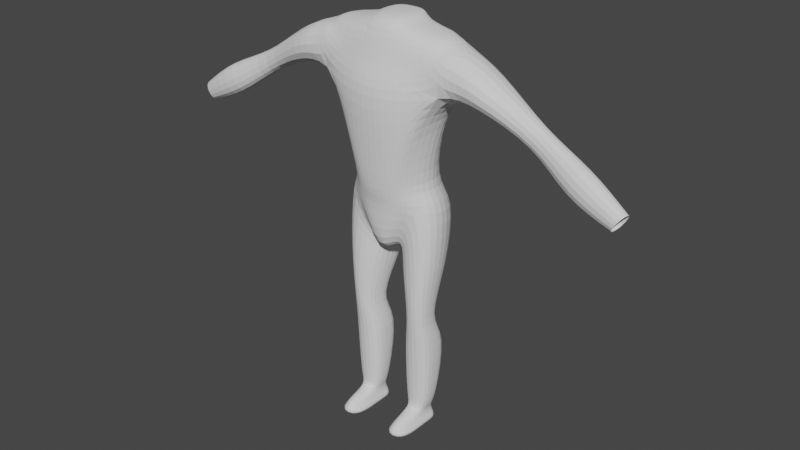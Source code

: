 # Source: BasicHumanEDIT2.blend  (saved by Blender 2.93.20; exported with 4.5.12 LTS)
import bpy
from mathutils import Matrix  # noqa: F401  (used for matrix-valued properties, if any)

bpy.ops.wm.read_factory_settings(use_empty=True)
scene = bpy.context.scene
scene.name = 'Scene'

# ---- collections
col_collection = bpy.data.collections.new('Collection'); scene.collection.children.link(col_collection)

# ---- world
world_world = bpy.data.worlds.new('World'); scene.world = world_world
world_world.use_nodes = True; world_world.node_tree.nodes.clear()
_N = world_world.node_tree.nodes; _L = world_world.node_tree.links
n0 = _N.new('ShaderNodeOutputWorld'); n0.name = 'World Output'; n0.location = (300, 300)
n1 = _N.new('ShaderNodeBackground'); n1.name = 'Background'; n1.location = (10, 300)
n1.inputs[0].default_value = (0.05088, 0.05088, 0.05088, 1.0)
_L.new(n1.outputs[0], n0.inputs[0])
n0.is_active_output = True
world_world.color = (0.05088, 0.05088, 0.05088)
world_world.use_sun_shadow = False
world_world.sun_shadow_jitter_overblur = 0.0

# ---- meshes
me_cube_001 = bpy.data.meshes.new('Cube.001')
me_cube_001.from_pydata([(0.3975, -0.7659, 5.545), (1.046, -1.0, 7.026), (0.2261, 0.4277, 5.538), (0.9569, 1.124, 6.57), (0.0, -0.009473, 5.487), (0.0, 0.3636, 7.026), (0.0, -1.192, 5.324), (0.0, -1.245, 6.85), (1.068, -0.1624, 0.4888), (0.606, -0.1624, 0.4888), (0.606, -0.719, 0.4888), (1.068, -0.719, 0.4888), (0.0, 0.2518, 11.53), (1.96, 0.2485, 11.23), (1.941, -1.045, 10.99), (0.0, -1.064, 11.54), (0.0, 0.2011, 10.45), (1.876, 0.4698, 9.945), (1.875, -1.103, 10.01), (0.0, -1.627, 9.984), (6.831, -0.4413, 8.423), (6.779, -0.9179, 8.462), (6.462, -0.931, 7.953), (6.513, -0.4544, 7.913), (0.0382, 0.7138, 6.57), (0.113, -1.192, 5.324), (0.01073, 8.576e-06, 5.603), (0.5899, -1.169, 6.85), (0.4225, 0.289, 11.7), (0.4262, -1.058, 11.54), (0.7492, -1.525, 10.02), (0.2566, 0.5583, 10.43), (1.134, -0.9604, 3.373), (1.134, -0.3809, 3.373), (0.6435, -0.3809, 3.373), (0.7462, -0.9604, 3.373), (1.27, -0.01901, -0.05718), (0.4051, -0.01901, -0.05718), (0.4051, -0.719, -0.05718), (1.27, -0.719, -0.05718), (0.9049, -1.377, 0.4215), (0.7697, -1.377, 0.4215), (1.27, -1.703, -0.05718), (0.4051, -1.703, -0.05718), (0.5785, -0.719, 0.2158), (1.096, -0.719, 0.2158), (0.5785, -0.01901, 0.2158), (1.096, -0.01901, 0.2158), (0.5785, -1.703, 0.2158), (1.096, -1.703, 0.2158), (1.281, -0.8555, 2.725), (0.4451, -0.8555, 2.725), (1.281, 0.4058, 2.725), (0.4451, 0.4058, 2.725), (1.291, 0.3599, 4.824), (0.2608, 0.5941, 5.001), (1.32, -1.008, 4.973), (0.4865, -0.966, 5.002), (4.275, -0.2567, 9.231), (4.25, -0.6319, 9.25), (4.435, -0.6284, 9.746), (4.458, -0.2532, 9.727), (5.317, -0.3004, 8.338), (5.722, -1.082, 9.323), (5.239, -1.099, 8.398), (5.8, -0.2835, 9.263), (2.774, -1.266, 9.94), (2.871, 0.2631, 10.82), (2.786, 0.07229, 9.929), (2.885, -1.081, 11.0), (0.0, 0.2011, 9.152), (1.009, 0.2974, 9.297), (0.0, -1.49, 8.347), (1.085, -1.131, 8.987), (0.2566, 0.4245, 9.176), (0.8275, -1.382, 8.335), (0.3113, -0.5693, 11.7), (0.0, -0.6543, 11.7), (0.0, 0.3486, 11.7), (0.543, 0.2709, 11.53), (0.2261, -0.2498, 5.489), (1.694, -0.369, 7.026), (0.0, -0.3855, 5.487), (0.571, -0.369, 0.4888), (1.101, -0.369, 0.4888), (0.0, -0.1529, 11.7), (0.5504, -0.1962, 11.7), (0.1209, -0.2498, 5.487), (0.5832, -0.5281, 3.373), (1.203, -0.5281, 3.373), (0.4051, -0.369, -0.05718), (1.27, -0.369, -0.05718), (1.096, -0.369, 0.2158), (0.5785, -0.369, 0.2158), (0.3862, -0.2248, 2.725), (1.344, -0.2248, 2.725), (1.467, -0.4012, 4.973), (0.1676, -0.2477, 4.978), (1.601, -0.369, 9.331), (0.7662, -0.3982, 11.53), (0.0, -1.292, 10.51), (0.6269, -1.198, 10.61), (1.903, -0.6041, 11.28), (0.447, 0.5043, 10.8), (0.0, 0.229, 10.8), (1.303, -0.9524, 11.29), (1.436, 0.2418, 11.38), (1.436, -0.3831, 11.42), (1.139, -1.135, 10.69), (1.171, 0.466, 10.77), (0.8356, 0.262, 7.225), (0.0, -1.382, 7.128), (0.0, 0.3508, 7.183), (0.8356, -1.0, 7.198), (0.2071, 0.4378, 7.189), (0.4027, -1.329, 7.131), (1.049, -0.369, 7.198), (1.202, -0.7537, 0.7061), (0.5161, -0.7537, 0.7061), (1.202, 4.205e-05, 0.7061), (0.5161, 4.204e-05, 0.7061), (0.4645, -0.3768, 0.7061), (1.251, -0.3768, 0.7061), (0.2566, 0.5057, 9.938), (1.517, 0.3984, 9.677), (0.0, 0.2011, 9.883), (1.691, 0.09441, 9.773), (2.311, -1.077, 11.16), (0.3518, 0.5313, 10.62), (1.704, -0.5511, 11.34), (1.329, 0.2815, 11.41), (1.524, 0.4679, 10.36), (0.0, 0.2151, 10.63)], [], [(26, 24, 3, 2), (122, 117, 11, 84), (87, 80, 0, 25), (31, 16, 132, 128), (25, 27, 7, 6), (11, 10, 41, 40), (120, 119, 8, 9), (117, 118, 10, 11), (121, 120, 9, 83), (86, 85, 77, 76), (103, 109, 131, 128), (68, 126, 124, 17), (75, 73, 18, 30), (74, 70, 125, 123), (64, 62, 23, 22), (62, 65, 20, 23), (63, 64, 22, 21), (71, 74, 123, 124), (72, 75, 30, 19), (19, 30, 101, 100), (0, 1, 27, 25), (102, 13, 130, 129), (82, 87, 25, 6), (4, 5, 24, 26), (97, 55, 34, 88), (56, 57, 35, 32), (55, 54, 33, 34), (96, 56, 32, 89), (90, 91, 39, 38), (93, 46, 37, 90), (92, 45, 39, 91), (46, 47, 36, 37), (49, 48, 43, 42), (44, 38, 43, 48), (45, 11, 40, 49), (38, 39, 42, 43), (39, 45, 49, 42), (10, 44, 48, 41), (40, 41, 48, 49), (9, 8, 47, 46), (84, 11, 45, 92), (83, 9, 46, 93), (88, 34, 53, 94), (32, 35, 51, 50), (34, 33, 52, 53), (89, 32, 50, 95), (81, 1, 56, 96), (2, 3, 54, 55), (1, 0, 57, 56), (80, 2, 55, 97), (69, 66, 59, 60), (68, 67, 61, 58), (65, 63, 21, 20), (67, 69, 60, 61), (66, 68, 58, 59), (60, 59, 64, 63), (58, 61, 65, 62), (61, 60, 63, 65), (59, 58, 62, 64), (17, 13, 67, 68), (111, 115, 75, 72), (110, 114, 74, 71), (114, 112, 70, 74), (115, 113, 73, 75), (116, 110, 71, 98), (15, 29, 76, 77), (79, 12, 78, 28), (99, 79, 28, 86), (29, 99, 86, 76), (113, 116, 98, 73), (0, 80, 97, 57), (3, 81, 96, 54), (33, 89, 95, 52), (35, 88, 94, 51), (10, 83, 93, 44), (8, 84, 92, 47), (47, 92, 91, 36), (44, 93, 90, 38), (37, 36, 91, 90), (54, 96, 89, 33), (57, 97, 88, 35), (4, 26, 87, 82), (98, 126, 18, 73), (28, 78, 85, 86), (118, 121, 83, 10), (26, 2, 80, 87), (119, 122, 84, 8), (127, 18, 66, 69), (100, 101, 29, 15), (103, 104, 12, 79), (105, 107, 99, 29), (107, 106, 79, 99), (18, 127, 14, 108), (101, 108, 105, 29), (106, 109, 103, 79), (17, 131, 130, 13), (18, 108, 101, 30), (1, 81, 116, 113), (81, 3, 110, 116), (27, 1, 113, 115), (24, 5, 112, 114), (3, 24, 114, 110), (7, 27, 115, 111), (52, 95, 122, 119), (51, 94, 121, 118), (94, 53, 120, 121), (50, 51, 118, 117), (53, 52, 119, 120), (95, 50, 117, 122), (102, 14, 127, 13), (18, 126, 68, 66), (123, 125, 16, 31), (124, 123, 31, 17), (124, 126, 98, 71), (14, 102, 105, 108), (105, 102, 129, 107), (13, 127, 69, 67), (128, 132, 104, 103), (130, 131, 109, 106), (128, 131, 17, 31), (129, 130, 106, 107)])
_uv = me_cube_001.uv_layers.new(name='UVMap')
_uv.uv.foreach_set('vector', [0.3605, 0.5408, 0.625, 0.382, 0.625, 0.4609, 0.375, 0.5, 0.625, 0.625, 0.625, 0.75, 0.625, 0.75, 0.625, 0.625, 0.3168, 0.625, 0.375, 0.625, 0.4114, 0.7564, 0.3125, 0.75, 0.625, 0.3944, 0.625, 0.375, 0.625, 0.375, 0.625, 0.4016, 0.375, 0.8125, 0.625, 0.8304, 0.625, 0.875, 0.375, 0.875, 0.625, 0.75, 0.375, 0.75, 0.375, 0.75, 0.625, 0.75, 0.375, 0.5, 0.625, 0.5, 0.625, 0.5, 0.375, 0.5, 0.625, 0.75, 0.375, 0.75, 0.375, 0.75, 0.625, 0.75, 0.375, 0.625, 0.375, 0.5, 0.375, 0.5, 0.375, 0.625, 0.7037, 0.625, 0.75, 0.625, 0.75, 0.75, 0.7037, 0.7268, 0.625, 0.4088, 0.625, 0.4555, 0.625, 0.4778, 0.625, 0.4016, 0.625, 0.5, 0.625, 0.5742, 0.625, 0.4905, 0.625, 0.5, 0.625, 0.8125, 0.625, 0.7714, 0.625, 0.75, 0.625, 0.8125, 0.625, 0.3944, 0.625, 0.375, 0.625, 0.375, 0.625, 0.3944, 0.625, 0.75, 0.625, 0.5, 0.625, 0.5, 0.625, 0.75, 0.625, 0.5, 0.625, 0.5, 0.625, 0.5, 0.625, 0.5, 0.625, 0.75, 0.625, 0.75, 0.625, 0.75, 0.625, 0.75, 0.625, 0.477, 0.625, 0.3944, 0.625, 0.3944, 0.625, 0.4905, 0.625, 0.875, 0.625, 0.8125, 0.625, 0.8125, 0.625, 0.875, 0.625, 0.875, 0.625, 0.8125, 0.625, 0.8125, 0.625, 0.875, 0.4114, 0.7564, 0.625, 0.75, 0.625, 0.8304, 0.375, 0.8125, 0.625, 0.625, 0.625, 0.5, 0.6402, 0.5, 0.64, 0.6264, 0.25, 0.625, 0.3168, 0.625, 0.3125, 0.75, 0.25, 0.75, 0.375, 0.375, 0.625, 0.375, 0.625, 0.382, 0.3605, 0.5408, 0.375, 0.625, 0.375, 0.5, 0.375, 0.5, 0.375, 0.625, 0.625, 0.75, 0.4198, 0.753, 0.4273, 0.75, 0.625, 0.75, 0.375, 0.5, 0.625, 0.4872, 0.625, 0.5, 0.375, 0.5, 0.625, 0.625, 0.625, 0.75, 0.625, 0.75, 0.625, 0.625, 0.375, 0.625, 0.625, 0.625, 0.625, 0.75, 0.375, 0.75, 0.375, 0.625, 0.375, 0.5, 0.375, 0.5, 0.375, 0.625, 0.625, 0.625, 0.625, 0.75, 0.625, 0.75, 0.625, 0.625, 0.375, 0.5, 0.625, 0.5, 0.625, 0.5, 0.375, 0.5, 0.625, 0.75, 0.375, 0.75, 0.375, 0.75, 0.625, 0.75, 0.375, 0.75, 0.375, 0.75, 0.375, 0.75, 0.375, 0.75, 0.625, 0.75, 0.625, 0.75, 0.625, 0.75, 0.625, 0.75, 0.375, 0.75, 0.625, 0.75, 0.625, 0.75, 0.375, 0.75, 0.625, 0.75, 0.625, 0.75, 0.625, 0.75, 0.625, 0.75, 0.375, 0.75, 0.375, 0.75, 0.375, 0.75, 0.375, 0.75, 0.625, 0.75, 0.375, 0.75, 0.375, 0.75, 0.625, 0.75, 0.375, 0.5, 0.625, 0.5, 0.625, 0.5, 0.375, 0.5, 0.625, 0.625, 0.625, 0.75, 0.625, 0.75, 0.625, 0.625, 0.375, 0.625, 0.375, 0.5, 0.375, 0.5, 0.375, 0.625, 0.375, 0.625, 0.375, 0.5, 0.375, 0.5, 0.375, 0.625, 0.625, 0.75, 0.4273, 0.75, 0.375, 0.75, 0.625, 0.75, 0.375, 0.5, 0.625, 0.5, 0.625, 0.5, 0.375, 0.5, 0.625, 0.625, 0.625, 0.75, 0.625, 0.75, 0.625, 0.625, 0.625, 0.625, 0.625, 0.75, 0.625, 0.75, 0.625, 0.625, 0.375, 0.5, 0.625, 0.4609, 0.625, 0.4872, 0.375, 0.5, 0.625, 0.75, 0.4114, 0.7564, 0.4198, 0.753, 0.625, 0.75, 0.375, 0.625, 0.375, 0.5, 0.375, 0.5, 0.375, 0.625, 0.625, 0.75, 0.625, 0.75, 0.625, 0.75, 0.625, 0.75, 0.625, 0.5, 0.625, 0.5, 0.625, 0.5, 0.625, 0.5, 0.625, 0.5, 0.625, 0.75, 0.625, 0.75, 0.625, 0.5, 0.625, 0.5, 0.625, 0.75, 0.625, 0.75, 0.625, 0.5, 0.625, 0.75, 0.625, 0.5, 0.625, 0.5, 0.625, 0.75, 0.625, 0.75, 0.625, 0.75, 0.625, 0.75, 0.625, 0.75, 0.625, 0.5, 0.625, 0.5, 0.625, 0.5, 0.625, 0.5, 0.625, 0.5, 0.625, 0.75, 0.625, 0.75, 0.625, 0.5, 0.625, 0.75, 0.625, 0.5, 0.625, 0.5, 0.625, 0.75, 0.625, 0.5, 0.625, 0.5, 0.625, 0.5, 0.625, 0.5, 0.625, 0.875, 0.625, 0.8446, 0.625, 0.8125, 0.625, 0.875, 0.625, 0.5, 0.625, 0.3946, 0.625, 0.3944, 0.625, 0.477, 0.625, 0.3946, 0.625, 0.375, 0.625, 0.375, 0.625, 0.3944, 0.625, 0.8446, 0.625, 0.75, 0.625, 0.7714, 0.625, 0.8125, 0.625, 0.625, 0.625, 0.5, 0.625, 0.477, 0.625, 0.625, 0.625, 0.875, 0.625, 0.8125, 0.625, 0.8091, 0.625, 0.875, 0.625, 0.416, 0.625, 0.375, 0.625, 0.375, 0.625, 0.4069, 0.6874, 0.6308, 0.7013, 0.4941, 0.7181, 0.5, 0.7037, 0.625, 0.6874, 0.7616, 0.6874, 0.6308, 0.7037, 0.625, 0.7037, 0.7268, 0.625, 0.75, 0.625, 0.625, 0.625, 0.625, 0.625, 0.7714, 0.4114, 0.7564, 0.375, 0.625, 0.375, 0.625, 0.4198, 0.753, 0.625, 0.4609, 0.625, 0.625, 0.625, 0.625, 0.625, 0.4872, 0.625, 0.5, 0.625, 0.625, 0.625, 0.625, 0.625, 0.5, 0.4273, 0.75, 0.375, 0.625, 0.375, 0.625, 0.375, 0.75, 0.375, 0.75, 0.375, 0.625, 0.375, 0.625, 0.375, 0.75, 0.625, 0.5, 0.625, 0.625, 0.625, 0.625, 0.625, 0.5, 0.625, 0.5, 0.625, 0.625, 0.625, 0.625, 0.625, 0.5, 0.375, 0.75, 0.375, 0.625, 0.375, 0.625, 0.375, 0.75, 0.375, 0.5, 0.625, 0.5, 0.625, 0.625, 0.375, 0.625, 0.625, 0.4872, 0.625, 0.625, 0.625, 0.625, 0.625, 0.5, 0.4198, 0.753, 0.375, 0.625, 0.375, 0.625, 0.4273, 0.75, 0.25, 0.5, 0.3605, 0.5408, 0.3168, 0.625, 0.25, 0.625, 0.625, 0.625, 0.625, 0.5742, 0.625, 0.75, 0.625, 0.7714, 0.7181, 0.5, 0.75, 0.5, 0.75, 0.625, 0.7037, 0.625, 0.375, 0.75, 0.375, 0.625, 0.375, 0.625, 0.375, 0.75, 0.3605, 0.5408, 0.375, 0.5, 0.375, 0.625, 0.3168, 0.625, 0.625, 0.5, 0.625, 0.625, 0.625, 0.625, 0.625, 0.5, 0.625, 0.75, 0.625, 0.75, 0.625, 0.75, 0.625, 0.75, 0.625, 0.875, 0.625, 0.8125, 0.625, 0.8125, 0.625, 0.875, 0.625, 0.4088, 0.625, 0.375, 0.625, 0.375, 0.625, 0.416, 0.6672, 0.7578, 0.655, 0.6278, 0.6874, 0.6308, 0.6874, 0.7616, 0.655, 0.6278, 0.6555, 0.5, 0.7013, 0.4941, 0.6874, 0.6308, 0.625, 0.75, 0.625, 0.75, 0.625, 0.75, 0.625, 0.7857, 0.625, 0.8126, 0.625, 0.7857, 0.625, 0.7924, 0.625, 0.8126, 0.625, 0.4695, 0.625, 0.4555, 0.625, 0.4088, 0.625, 0.416, 0.625, 0.5, 0.625, 0.4778, 0.625, 0.4848, 0.625, 0.5, 0.625, 0.75, 0.625, 0.7857, 0.625, 0.8126, 0.625, 0.8125, 0.625, 0.75, 0.625, 0.625, 0.625, 0.625, 0.625, 0.75, 0.625, 0.625, 0.625, 0.4609, 0.625, 0.5, 0.625, 0.625, 0.625, 0.8304, 0.625, 0.75, 0.625, 0.75, 0.625, 0.8446, 0.625, 0.382, 0.625, 0.375, 0.625, 0.375, 0.625, 0.3946, 0.625, 0.4609, 0.625, 0.382, 0.625, 0.3946, 0.625, 0.5, 0.625, 0.875, 0.625, 0.8304, 0.625, 0.8446, 0.625, 0.875, 0.625, 0.5, 0.625, 0.625, 0.625, 0.625, 0.625, 0.5, 0.375, 0.75, 0.375, 0.625, 0.375, 0.625, 0.375, 0.75, 0.375, 0.625, 0.375, 0.5, 0.375, 0.5, 0.375, 0.625, 0.625, 0.75, 0.375, 0.75, 0.375, 0.75, 0.625, 0.75, 0.375, 0.5, 0.625, 0.5, 0.625, 0.5, 0.375, 0.5, 0.625, 0.625, 0.625, 0.75, 0.625, 0.75, 0.625, 0.625, 0.625, 0.625, 0.625, 0.75, 0.625, 0.75, 0.625, 0.5, 0.625, 0.75, 0.625, 0.5742, 0.625, 0.5, 0.625, 0.75, 0.625, 0.3944, 0.625, 0.375, 0.625, 0.375, 0.625, 0.3944, 0.625, 0.4905, 0.625, 0.3944, 0.625, 0.3944, 0.625, 0.5, 0.625, 0.4905, 0.625, 0.5742, 0.625, 0.625, 0.625, 0.477, 0.625, 0.75, 0.625, 0.625, 0.625, 0.7924, 0.625, 0.7857, 0.6672, 0.7578, 0.625, 0.625, 0.64, 0.6264, 0.655, 0.6278, 0.625, 0.5, 0.625, 0.75, 0.625, 0.75, 0.625, 0.5, 0.625, 0.4016, 0.625, 0.375, 0.625, 0.375, 0.625, 0.4088, 0.625, 0.4848, 0.625, 0.4778, 0.625, 0.4555, 0.625, 0.4695, 0.625, 0.4016, 0.625, 0.4778, 0.625, 0.5, 0.625, 0.3944, 0.64, 0.6264, 0.6402, 0.5, 0.6555, 0.5, 0.655, 0.6278])
me_cube_001.use_remesh_fix_poles = True
me_cube_001.use_remesh_preserve_attributes = False
me_cube_001.use_mirror_vertex_groups = False
me_cube_001.update()

# ---- objects
ob_cube = bpy.data.objects.new('Cube', me_cube_001)

# ---- transforms, parenting, visibility, modifiers, constraints
ob_cube.location = (0.0, 0.0, 0.0)
ob_cube.lineart.crease_threshold = 0.0
_m = ob_cube.modifiers.new('Mirror', 'MIRROR')
_m.use_clip = True
_m = ob_cube.modifiers.new('Subdivision', 'SUBSURF')
_m.levels = 3

# ---- collection membership
col_collection.objects.link(ob_cube)

# ---- scene / render settings (as saved in the file)
scene.frame_start = 1; scene.frame_end = 250; scene.frame_set(1)
scene.render.engine = 'BLENDER_EEVEE_NEXT'
scene.cycles.use_denoising = False
scene.cycles.samples = 128
scene.cycles.sampling_pattern = 'TABULATED_SOBOL'
scene.cycles.use_adaptive_sampling = False
scene.cycles.use_light_tree = False
scene.view_settings.view_transform = 'Filmic'
bpy.context.view_layer.update()

# ---- added for rendering (the .blend has no active camera and no usable light): camera, sun
cam_auto = bpy.data.cameras.new('AutoCamera')
cam_auto.lens = 50.0
cam_auto.sensor_width = 36.0
cam_auto.clip_end = 1000.0
ob_auto_camera = bpy.data.objects.new('AutoCamera', cam_auto)
scene.collection.objects.link(ob_auto_camera)
ob_auto_camera.location = (16.8824, -20.5488, 19.329)
ob_auto_camera.rotation_euler = (1.09748, -7.21219e-08, 0.694738)
scene.camera = ob_auto_camera
light_auto_sun = bpy.data.lights.new('AutoSun', 'SUN')
light_auto_sun.energy = 3.0
light_auto_sun.angle = 0.0523599
ob_auto_sun = bpy.data.objects.new('AutoSun', light_auto_sun)
scene.collection.objects.link(ob_auto_sun)
ob_auto_sun.rotation_euler = (0.872665, 0.174533, 0.523599)
bpy.context.view_layer.update()
